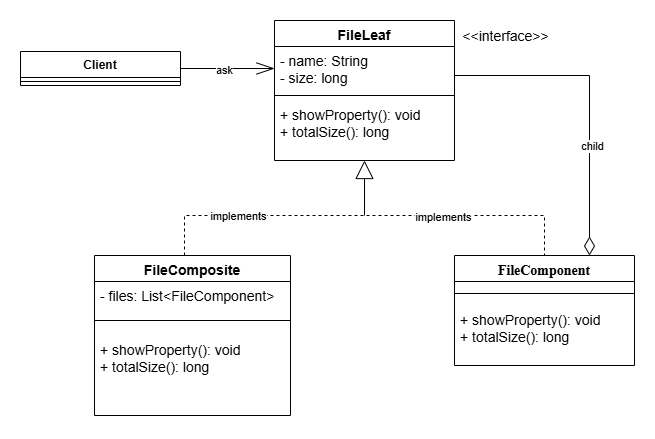

The diagram above was exported from draw.io. Its source (the exported page's mxGraphModel, read from the mxfile embedded in the PNG):
<mxGraphModel dx="1434" dy="738" grid="1" gridSize="10" guides="1" tooltips="1" connect="1" arrows="1" fold="1" page="1" pageScale="1" pageWidth="827" pageHeight="1169" math="0" shadow="0">
  <root>
    <mxCell id="0" />
    <mxCell id="1" parent="0" />
    <mxCell id="zxNqXaD1CjPOXTom5MrP-39" style="edgeStyle=orthogonalEdgeStyle;rounded=0;orthogonalLoop=1;jettySize=auto;html=1;endArrow=none;startFill=0;startArrow=block;startSize=16;" parent="1" source="zxNqXaD1CjPOXTom5MrP-21" edge="1">
      <mxGeometry relative="1" as="geometry">
        <mxPoint x="414" y="280" as="targetPoint" />
      </mxGeometry>
    </mxCell>
    <mxCell id="zxNqXaD1CjPOXTom5MrP-40" style="edgeStyle=orthogonalEdgeStyle;rounded=0;orthogonalLoop=1;jettySize=auto;html=1;entryX=0.75;entryY=0;entryDx=0;entryDy=0;endArrow=diamondThin;endFill=0;endSize=16;" parent="1" source="zxNqXaD1CjPOXTom5MrP-21" target="zxNqXaD1CjPOXTom5MrP-25" edge="1">
      <mxGeometry relative="1" as="geometry">
        <Array as="points">
          <mxPoint x="639" y="140" />
        </Array>
      </mxGeometry>
    </mxCell>
    <mxCell id="zxNqXaD1CjPOXTom5MrP-41" value="child" style="edgeLabel;html=1;align=center;verticalAlign=middle;resizable=0;points=[];" parent="zxNqXaD1CjPOXTom5MrP-40" connectable="0" vertex="1">
      <mxGeometry x="0.3016" y="2" relative="1" as="geometry">
        <mxPoint as="offset" />
      </mxGeometry>
    </mxCell>
    <mxCell id="zxNqXaD1CjPOXTom5MrP-21" value="FileLeaf" style="swimlane;fontStyle=1;align=center;verticalAlign=top;childLayout=stackLayout;horizontal=1;startSize=26;horizontalStack=0;resizeParent=1;resizeParentMax=0;resizeLast=0;collapsible=1;marginBottom=0;whiteSpace=wrap;html=1;fontSize=14;fontColor=default;" parent="1" vertex="1">
      <mxGeometry x="324" y="85" width="180" height="140" as="geometry" />
    </mxCell>
    <mxCell id="zxNqXaD1CjPOXTom5MrP-22" value="- name: String&lt;div&gt;- size: long&lt;/div&gt;" style="text;strokeColor=none;fillColor=none;align=left;verticalAlign=top;spacingLeft=4;spacingRight=4;overflow=hidden;rotatable=0;points=[[0,0.5],[1,0.5]];portConstraint=eastwest;whiteSpace=wrap;html=1;fontSize=14;fontColor=default;" parent="zxNqXaD1CjPOXTom5MrP-21" vertex="1">
      <mxGeometry y="26" width="180" height="44" as="geometry" />
    </mxCell>
    <mxCell id="zxNqXaD1CjPOXTom5MrP-23" value="" style="line;strokeWidth=1;fillColor=none;align=left;verticalAlign=middle;spacingTop=-1;spacingLeft=3;spacingRight=3;rotatable=0;labelPosition=right;points=[];portConstraint=eastwest;strokeColor=inherit;fontSize=14;fontColor=default;" parent="zxNqXaD1CjPOXTom5MrP-21" vertex="1">
      <mxGeometry y="70" width="180" height="10" as="geometry" />
    </mxCell>
    <mxCell id="zxNqXaD1CjPOXTom5MrP-24" value="+ showProperty(): void&lt;div&gt;+ totalSize(): long&lt;/div&gt;" style="text;strokeColor=none;fillColor=none;align=left;verticalAlign=top;spacingLeft=4;spacingRight=4;overflow=hidden;rotatable=0;points=[[0,0.5],[1,0.5]];portConstraint=eastwest;whiteSpace=wrap;html=1;fontSize=14;fontColor=default;" parent="zxNqXaD1CjPOXTom5MrP-21" vertex="1">
      <mxGeometry y="80" width="180" height="60" as="geometry" />
    </mxCell>
    <mxCell id="zxNqXaD1CjPOXTom5MrP-25" value="&lt;span style=&quot;box-sizing: border-box; font-family: Lora, serif; text-align: start; background-color: rgb(255, 255, 255);&quot;&gt;FileComponent&lt;/span&gt;" style="swimlane;fontStyle=1;align=center;verticalAlign=top;childLayout=stackLayout;horizontal=1;startSize=26;horizontalStack=0;resizeParent=1;resizeParentMax=0;resizeLast=0;collapsible=1;marginBottom=0;whiteSpace=wrap;html=1;fontSize=14;fontColor=default;" parent="1" vertex="1">
      <mxGeometry x="504" y="320" width="180" height="110" as="geometry" />
    </mxCell>
    <mxCell id="zxNqXaD1CjPOXTom5MrP-27" value="" style="line;strokeWidth=1;fillColor=none;align=left;verticalAlign=middle;spacingTop=-1;spacingLeft=3;spacingRight=3;rotatable=0;labelPosition=right;points=[];portConstraint=eastwest;strokeColor=inherit;fontSize=14;fontColor=default;" parent="zxNqXaD1CjPOXTom5MrP-25" vertex="1">
      <mxGeometry y="26" width="180" height="24" as="geometry" />
    </mxCell>
    <mxCell id="zxNqXaD1CjPOXTom5MrP-28" value="+ showProperty(): void&lt;div&gt;+ totalSize(): long&lt;/div&gt;" style="text;strokeColor=none;fillColor=none;align=left;verticalAlign=top;spacingLeft=4;spacingRight=4;overflow=hidden;rotatable=0;points=[[0,0.5],[1,0.5]];portConstraint=eastwest;whiteSpace=wrap;html=1;fontSize=14;fontColor=default;" parent="zxNqXaD1CjPOXTom5MrP-25" vertex="1">
      <mxGeometry y="50" width="180" height="60" as="geometry" />
    </mxCell>
    <mxCell id="zxNqXaD1CjPOXTom5MrP-38" style="edgeStyle=orthogonalEdgeStyle;rounded=0;orthogonalLoop=1;jettySize=auto;html=1;entryX=0.5;entryY=0;entryDx=0;entryDy=0;endArrow=none;startFill=0;dashed=1;" parent="1" source="zxNqXaD1CjPOXTom5MrP-30" target="zxNqXaD1CjPOXTom5MrP-25" edge="1">
      <mxGeometry relative="1" as="geometry">
        <Array as="points">
          <mxPoint x="234" y="280" />
          <mxPoint x="594" y="280" />
        </Array>
      </mxGeometry>
    </mxCell>
    <mxCell id="zxNqXaD1CjPOXTom5MrP-42" value="implements" style="edgeLabel;html=1;align=center;verticalAlign=middle;resizable=0;points=[];" parent="zxNqXaD1CjPOXTom5MrP-38" connectable="0" vertex="1">
      <mxGeometry x="-0.5773" relative="1" as="geometry">
        <mxPoint as="offset" />
      </mxGeometry>
    </mxCell>
    <mxCell id="zxNqXaD1CjPOXTom5MrP-43" value="implements" style="edgeLabel;html=1;align=center;verticalAlign=middle;resizable=0;points=[];" parent="zxNqXaD1CjPOXTom5MrP-38" connectable="0" vertex="1">
      <mxGeometry x="0.3545" y="-1" relative="1" as="geometry">
        <mxPoint as="offset" />
      </mxGeometry>
    </mxCell>
    <mxCell id="zxNqXaD1CjPOXTom5MrP-30" value="FileComposite" style="swimlane;fontStyle=1;align=center;verticalAlign=top;childLayout=stackLayout;horizontal=1;startSize=26;horizontalStack=0;resizeParent=1;resizeParentMax=0;resizeLast=0;collapsible=1;marginBottom=0;whiteSpace=wrap;html=1;fontSize=14;" parent="1" vertex="1">
      <mxGeometry x="144" y="320" width="196" height="160" as="geometry" />
    </mxCell>
    <mxCell id="zxNqXaD1CjPOXTom5MrP-31" value="- files: List&amp;lt;FileComponent&amp;gt;" style="text;strokeColor=none;fillColor=none;align=left;verticalAlign=top;spacingLeft=4;spacingRight=4;overflow=hidden;rotatable=0;points=[[0,0.5],[1,0.5]];portConstraint=eastwest;whiteSpace=wrap;html=1;fontSize=14;" parent="zxNqXaD1CjPOXTom5MrP-30" vertex="1">
      <mxGeometry y="26" width="196" height="24" as="geometry" />
    </mxCell>
    <mxCell id="zxNqXaD1CjPOXTom5MrP-32" value="" style="line;strokeWidth=1;fillColor=none;align=left;verticalAlign=middle;spacingTop=-1;spacingLeft=3;spacingRight=3;rotatable=0;labelPosition=right;points=[];portConstraint=eastwest;strokeColor=inherit;fontSize=14;" parent="zxNqXaD1CjPOXTom5MrP-30" vertex="1">
      <mxGeometry y="50" width="196" height="30" as="geometry" />
    </mxCell>
    <mxCell id="zxNqXaD1CjPOXTom5MrP-33" value="+ showProperty(): void&lt;div&gt;+ totalSize(): long&lt;/div&gt;" style="text;strokeColor=none;fillColor=none;align=left;verticalAlign=top;spacingLeft=4;spacingRight=4;overflow=hidden;rotatable=0;points=[[0,0.5],[1,0.5]];portConstraint=eastwest;whiteSpace=wrap;html=1;fontSize=14;" parent="zxNqXaD1CjPOXTom5MrP-30" vertex="1">
      <mxGeometry y="80" width="196" height="80" as="geometry" />
    </mxCell>
    <mxCell id="zxNqXaD1CjPOXTom5MrP-44" style="edgeStyle=orthogonalEdgeStyle;rounded=0;orthogonalLoop=1;jettySize=auto;html=1;entryX=0;entryY=0.5;entryDx=0;entryDy=0;endArrow=openThin;endFill=0;endSize=16;" parent="1" source="zxNqXaD1CjPOXTom5MrP-34" target="zxNqXaD1CjPOXTom5MrP-22" edge="1">
      <mxGeometry relative="1" as="geometry" />
    </mxCell>
    <mxCell id="zxNqXaD1CjPOXTom5MrP-45" value="ask" style="edgeLabel;html=1;align=center;verticalAlign=middle;resizable=0;points=[];" parent="zxNqXaD1CjPOXTom5MrP-44" connectable="0" vertex="1">
      <mxGeometry x="-0.0851" y="-1" relative="1" as="geometry">
        <mxPoint as="offset" />
      </mxGeometry>
    </mxCell>
    <mxCell id="zxNqXaD1CjPOXTom5MrP-34" value="Client" style="swimlane;fontStyle=1;align=center;verticalAlign=top;childLayout=stackLayout;horizontal=1;startSize=26;horizontalStack=0;resizeParent=1;resizeParentMax=0;resizeLast=0;collapsible=1;marginBottom=0;whiteSpace=wrap;html=1;" parent="1" vertex="1">
      <mxGeometry x="70" y="116" width="160" height="34" as="geometry" />
    </mxCell>
    <mxCell id="zxNqXaD1CjPOXTom5MrP-36" value="" style="line;strokeWidth=1;fillColor=none;align=left;verticalAlign=middle;spacingTop=-1;spacingLeft=3;spacingRight=3;rotatable=0;labelPosition=right;points=[];portConstraint=eastwest;strokeColor=inherit;" parent="zxNqXaD1CjPOXTom5MrP-34" vertex="1">
      <mxGeometry y="26" width="160" height="8" as="geometry" />
    </mxCell>
    <mxCell id="zxNqXaD1CjPOXTom5MrP-46" value="&amp;lt;&amp;lt;interface&amp;gt;&amp;gt;" style="text;html=1;align=center;verticalAlign=middle;resizable=0;points=[];autosize=1;strokeColor=none;fillColor=none;fontSize=14;" parent="1" vertex="1">
      <mxGeometry x="500" y="86" width="110" height="30" as="geometry" />
    </mxCell>
  </root>
</mxGraphModel>